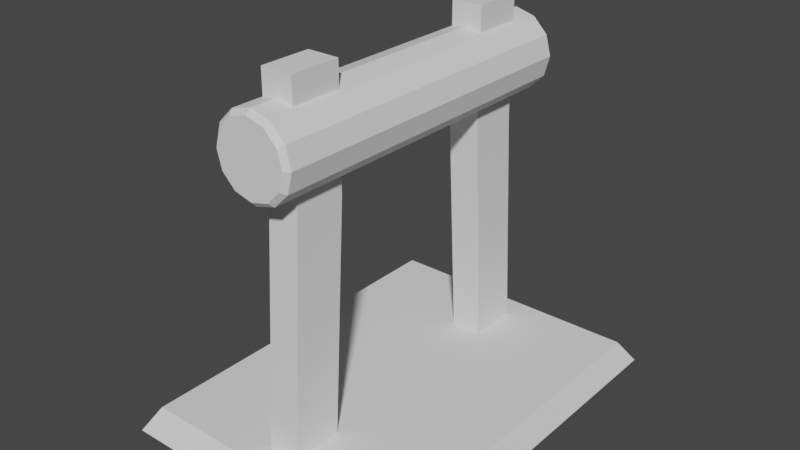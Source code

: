 # Source: Obs1.blend  (saved by Blender 2.90.8; exported with 4.5.12 LTS)
import bpy
from mathutils import Matrix  # noqa: F401  (used for matrix-valued properties, if any)

bpy.ops.wm.read_factory_settings(use_empty=True)
scene = bpy.context.scene
scene.name = 'Scene'

# ---- collections
col_collection = bpy.data.collections.new('Collection'); scene.collection.children.link(col_collection)

# ---- world
world_world = bpy.data.worlds.new('World'); scene.world = world_world
world_world.use_nodes = True; world_world.node_tree.nodes.clear()
_N = world_world.node_tree.nodes; _L = world_world.node_tree.links
n0 = _N.new('ShaderNodeOutputWorld'); n0.name = 'World Output'; n0.location = (300, 300)
n1 = _N.new('ShaderNodeBackground'); n1.name = 'Background'; n1.location = (10, 300)
n1.inputs[0].default_value = (0.05088, 0.05088, 0.05088, 1.0)
_L.new(n1.outputs[0], n0.inputs[0])
n0.is_active_output = True
world_world.color = (0.05088, 0.05088, 0.05088)
world_world.use_sun_shadow = False
world_world.sun_shadow_jitter_overblur = 0.0

# ---- meshes
me_cube_001 = bpy.data.meshes.new('Cube.001')
me_cube_001.from_pydata([(-0.7423, -1.0, 0.0), (-0.6756, -0.9217, 0.1189), (-0.7423, 1.0, 0.0), (-0.6756, 0.9217, 0.1189), (0.7423, -1.0, 0.0), (0.6756, -0.9217, 0.1189), (0.7423, 1.0, 0.0), (0.6756, 0.9217, 0.1189)], [], [(0, 1, 3, 2), (2, 3, 7, 6), (6, 7, 5, 4), (4, 5, 1, 0), (2, 6, 4, 0), (7, 3, 1, 5)])
_uv = me_cube_001.uv_layers.new(name='UVMap')
_uv.uv.foreach_set('vector', [0.375, 0.0, 0.625, 0.0, 0.625, 0.25, 0.375, 0.25, 0.375, 0.25, 0.625, 0.25, 0.625, 0.5, 0.375, 0.5, 0.375, 0.5, 0.625, 0.5, 0.625, 0.75, 0.375, 0.75, 0.375, 0.75, 0.625, 0.75, 0.625, 1.0, 0.375, 1.0, 0.125, 0.5, 0.375, 0.5, 0.375, 0.75, 0.125, 0.75, 0.625, 0.5, 0.875, 0.5, 0.875, 0.75, 0.625, 0.75])
me_cube_001.use_remesh_fix_poles = True
me_cube_001.use_remesh_preserve_attributes = False
me_cube_001.use_mirror_vertex_groups = False
me_cube_001.update()
me_cube_002 = bpy.data.meshes.new('Cube.002')
me_cube_002.from_pydata([(-0.08019, -0.801, 0.0), (-0.08019, -0.7216, 1.277), (-0.08019, -0.5452, 0.0), (-0.08019, -0.4658, 1.277), (0.08019, -0.801, 0.0), (0.08019, -0.7216, 1.277), (0.08019, -0.5452, 0.0), (0.08019, -0.4658, 1.277), (-0.08019, -0.7216, 1.864), (-0.08019, -0.4658, 1.864), (0.08019, -0.4658, 1.864), (0.08019, -0.7216, 1.864)], [], [(0, 1, 3, 2), (2, 3, 7, 6), (6, 7, 5, 4), (4, 5, 1, 0), (2, 6, 4, 0), (5, 7, 10, 11), (10, 9, 8, 11), (3, 1, 8, 9), (1, 5, 11, 8), (7, 3, 9, 10)])
_uv = me_cube_002.uv_layers.new(name='UVMap')
_uv.uv.foreach_set('vector', [0.375, 0.0, 0.625, 0.0, 0.625, 0.25, 0.375, 0.25, 0.375, 0.25, 0.625, 0.25, 0.625, 0.5, 0.375, 0.5, 0.375, 0.5, 0.625, 0.5, 0.625, 0.75, 0.375, 0.75, 0.375, 0.75, 0.625, 0.75, 0.625, 1.0, 0.375, 1.0, 0.125, 0.5, 0.375, 0.5, 0.375, 0.75, 0.125, 0.75, 0.625, 0.75, 0.625, 0.5, 0.625, 0.5, 0.625, 0.75, 0.625, 0.5, 0.875, 0.5, 0.875, 0.75, 0.625, 0.75, 0.625, 0.25, 0.625, 0.0, 0.625, 0.0, 0.625, 0.25, 0.625, 1.0, 0.625, 0.75, 0.625, 0.75, 0.625, 1.0, 0.625, 0.5, 0.625, 0.25, 0.625, 0.25, 0.625, 0.5])
me_cube_002.use_remesh_fix_poles = True
me_cube_002.use_remesh_preserve_attributes = False
me_cube_002.use_mirror_vertex_groups = False
me_cube_002.update()
me_cylinder = bpy.data.meshes.new('Cylinder')
me_cylinder.from_pydata([(1.956e-08, 0.8858, 1.732), (0.0, 0.8617, 1.757), (-6.985e-09, -0.8858, 1.732), (0.0, -0.8617, 1.757), (0.08911, 0.8858, 1.708), (0.1016, 0.8617, 1.73), (0.08911, -0.8858, 1.708), (0.1016, -0.8617, 1.73), (0.1543, 0.8858, 1.643), (0.176, 0.8617, 1.655), (0.1543, -0.8858, 1.643), (0.176, -0.8617, 1.655), (0.1782, 0.8858, 1.554), (0.2032, 0.8617, 1.554), (0.1782, -0.8858, 1.554), (0.2032, -0.8617, 1.554), (0.1543, 0.8858, 1.465), (0.176, 0.8617, 1.452), (0.1543, -0.8858, 1.465), (0.176, -0.8617, 1.452), (0.08911, 0.8858, 1.399), (0.1016, 0.8617, 1.378), (0.08911, -0.8858, 1.399), (0.1016, -0.8617, 1.378), (3.073e-08, 0.8858, 1.376), (3.068e-08, 0.8617, 1.351), (3.073e-08, -0.8858, 1.376), (3.068e-08, -0.8617, 1.351), (-0.08911, 0.8858, 1.399), (-0.1016, 0.8617, 1.378), (-0.08911, -0.8858, 1.399), (-0.1016, -0.8617, 1.378), (-0.1543, 0.8858, 1.465), (-0.176, 0.8617, 1.452), (-0.1543, -0.8858, 1.465), (-0.176, -0.8617, 1.452), (-0.1782, 0.8858, 1.554), (-0.2032, 0.8617, 1.554), (-0.1782, -0.8858, 1.554), (-0.2032, -0.8617, 1.554), (-0.1543, 0.8858, 1.643), (-0.176, 0.8617, 1.655), (-0.1543, -0.8858, 1.643), (-0.176, -0.8617, 1.655), (-0.08911, 0.8858, 1.708), (-0.1016, 0.8617, 1.73), (-0.08911, -0.8858, 1.708), (-0.1016, -0.8617, 1.73)], [], [(45, 47, 3, 1), (9, 11, 15, 13), (13, 15, 19, 17), (17, 19, 23, 21), (21, 23, 27, 25), (25, 27, 31, 29), (29, 31, 35, 33), (33, 35, 39, 37), (37, 39, 43, 41), (41, 43, 47, 45), (5, 7, 11, 9), (6, 2, 46, 42, 38, 34, 30, 26, 22, 18, 14, 10), (1, 3, 7, 5), (1, 5, 4, 0), (7, 3, 2, 6), (5, 9, 8, 4), (11, 7, 6, 10), (9, 13, 12, 8), (15, 11, 10, 14), (13, 17, 16, 12), (19, 15, 14, 18), (17, 21, 20, 16), (23, 19, 18, 22), (21, 25, 24, 20), (27, 23, 22, 26), (25, 29, 28, 24), (31, 27, 26, 30), (29, 33, 32, 28), (35, 31, 30, 34), (33, 37, 36, 32), (39, 35, 34, 38), (37, 41, 40, 36), (43, 39, 38, 42), (41, 45, 44, 40), (47, 43, 42, 46), (45, 1, 0, 44), (3, 47, 46, 2), (0, 4, 8, 12, 16, 20, 24, 28, 32, 36, 40, 44)])
_uv = me_cylinder.uv_layers.new(name='UVMap')
_uv.uv.foreach_set('vector', [0.08333, 0.5068, 0.08333, 0.9932, 7.451e-08, 0.9932, 7.451e-08, 0.5068, 0.8333, 0.5068, 0.8333, 0.9932, 0.75, 0.9932, 0.75, 0.5068, 0.75, 0.5068, 0.75, 0.9932, 0.6667, 0.9932, 0.6667, 0.5068, 0.6667, 0.5068, 0.6667, 0.9932, 0.5833, 0.9932, 0.5833, 0.5068, 0.5833, 0.5068, 0.5833, 0.9932, 0.5, 0.9932, 0.5, 0.5068, 0.5, 0.5068, 0.5, 0.9932, 0.4167, 0.9932, 0.4167, 0.5068, 0.4167, 0.5068, 0.4167, 0.9932, 0.3333, 0.9932, 0.3333, 0.5068, 0.3333, 0.5068, 0.3333, 0.9932, 0.25, 0.9932, 0.25, 0.5068, 0.25, 0.5068, 0.25, 0.9932, 0.1667, 0.9932, 0.1667, 0.5068, 0.1667, 0.5068, 0.1667, 0.9932, 0.08333, 0.9932, 0.08333, 0.5068, 0.9167, 0.5068, 0.9167, 0.9932, 0.8333, 0.9932, 0.8333, 0.5068, 0.3553, 0.4323, 0.25, 0.4605, 0.1447, 0.4323, 0.06768, 0.3553, 0.03948, 0.25, 0.06768, 0.1447, 0.1447, 0.06768, 0.25, 0.03948, 0.3553, 0.06768, 0.4323, 0.1447, 0.4605, 0.25, 0.4323, 0.3553, 1.0, 0.5068, 1.0, 0.9932, 0.9167, 0.9932, 0.9167, 0.5068, 1.0, 0.5068, 0.9167, 0.5068, 0.9218, 0.5, 0.9949, 0.5, 0.9167, 0.9932, 1.0, 0.9932, 0.9949, 1.0, 0.9218, 1.0, 0.9167, 0.5068, 0.8333, 0.5068, 0.8385, 0.5, 0.9115, 0.5, 0.8333, 0.9932, 0.9167, 0.9932, 0.9115, 1.0, 0.8385, 1.0, 0.8333, 0.5068, 0.75, 0.5068, 0.7551, 0.5, 0.8282, 0.5, 0.75, 0.9932, 0.8333, 0.9932, 0.8282, 1.0, 0.7551, 1.0, 0.75, 0.5068, 0.6667, 0.5068, 0.6718, 0.5, 0.7449, 0.5, 0.6667, 0.9932, 0.75, 0.9932, 0.7449, 1.0, 0.6718, 1.0, 0.6667, 0.5068, 0.5833, 0.5068, 0.5885, 0.5, 0.6615, 0.5, 0.5833, 0.9932, 0.6667, 0.9932, 0.6615, 1.0, 0.5885, 1.0, 0.5833, 0.5068, 0.5, 0.5068, 0.5051, 0.5, 0.5782, 0.5, 0.5, 0.9932, 0.5833, 0.9932, 0.5782, 1.0, 0.5051, 1.0, 0.5, 0.5068, 0.4167, 0.5068, 0.4218, 0.5, 0.4949, 0.5, 0.4167, 0.9932, 0.5, 0.9932, 0.4949, 1.0, 0.4218, 1.0, 0.4167, 0.5068, 0.3333, 0.5068, 0.3385, 0.5, 0.4115, 0.5, 0.3333, 0.9932, 0.4167, 0.9932, 0.4115, 1.0, 0.3385, 1.0, 0.3333, 0.5068, 0.25, 0.5068, 0.2551, 0.5, 0.3282, 0.5, 0.25, 0.9932, 0.3333, 0.9932, 0.3282, 1.0, 0.2551, 1.0, 0.25, 0.5068, 0.1667, 0.5068, 0.1718, 0.5, 0.2449, 0.5, 0.1667, 0.9932, 0.25, 0.9932, 0.2449, 1.0, 0.1718, 1.0, 0.1667, 0.5068, 0.08333, 0.5068, 0.08845, 0.5, 0.1615, 0.5, 0.08333, 0.9932, 0.1667, 0.9932, 0.1615, 1.0, 0.08845, 1.0, 0.08333, 0.5068, 7.451e-08, 0.5068, 0.005118, 0.5, 0.07822, 0.5, 7.451e-08, 0.9932, 0.08333, 0.9932, 0.07822, 1.0, 0.005118, 1.0, 0.75, 0.4605, 0.8553, 0.4323, 0.9323, 0.3553, 0.9605, 0.25, 0.9323, 0.1447, 0.8553, 0.06768, 0.75, 0.03948, 0.6447, 0.06768, 0.5677, 0.1447, 0.5395, 0.25, 0.5677, 0.3553, 0.6447, 0.4323])
me_cylinder.use_remesh_fix_poles = True
me_cylinder.use_remesh_preserve_attributes = False
me_cylinder.use_mirror_vertex_groups = False
me_cylinder.update()

# ---- objects
ob_cube = bpy.data.objects.new('Cube', me_cube_001)
ob_cube_001 = bpy.data.objects.new('Cube.001', me_cube_002)
ob_cylinder = bpy.data.objects.new('Cylinder', me_cylinder)

# ---- transforms, parenting, visibility, modifiers, constraints
ob_cube.location = (0.0, 0.0, 0.0)
ob_cube.lineart.crease_threshold = 0.0
ob_cube_001.location = (0.0, 0.0, 0.0)
ob_cube_001.lineart.crease_threshold = 0.0
_m = ob_cube_001.modifiers.new('Mirror', 'MIRROR')
_m.use_axis = (False, True, False)
ob_cylinder.location = (0.0, 0.0, 0.0)
ob_cylinder.lineart.crease_threshold = 0.0

# ---- collection membership
col_collection.objects.link(ob_cube)
col_collection.objects.link(ob_cube_001)
col_collection.objects.link(ob_cylinder)

# ---- scene / render settings (as saved in the file)
scene.frame_start = 1; scene.frame_end = 250; scene.frame_set(1)
scene.render.engine = 'BLENDER_EEVEE_NEXT'
scene.cycles.use_denoising = False
scene.cycles.samples = 128
scene.cycles.sampling_pattern = 'TABULATED_SOBOL'
scene.cycles.use_adaptive_sampling = False
scene.cycles.use_light_tree = False
scene.view_settings.view_transform = 'Filmic'
bpy.context.view_layer.update()

# ---- added for rendering (the .blend has no active camera and no usable light): camera, sun
cam_auto = bpy.data.cameras.new('AutoCamera')
cam_auto.lens = 50.0
cam_auto.sensor_width = 36.0
cam_auto.clip_end = 1000.0
ob_auto_camera = bpy.data.objects.new('AutoCamera', cam_auto)
scene.collection.objects.link(ob_auto_camera)
ob_auto_camera.location = (2.87858, -3.4543, 3.235)
ob_auto_camera.rotation_euler = (1.09748, -7.21219e-08, 0.694738)
scene.camera = ob_auto_camera
light_auto_sun = bpy.data.lights.new('AutoSun', 'SUN')
light_auto_sun.energy = 3.0
light_auto_sun.angle = 0.0523599
ob_auto_sun = bpy.data.objects.new('AutoSun', light_auto_sun)
scene.collection.objects.link(ob_auto_sun)
ob_auto_sun.rotation_euler = (0.872665, 0.174533, 0.523599)
bpy.context.view_layer.update()
